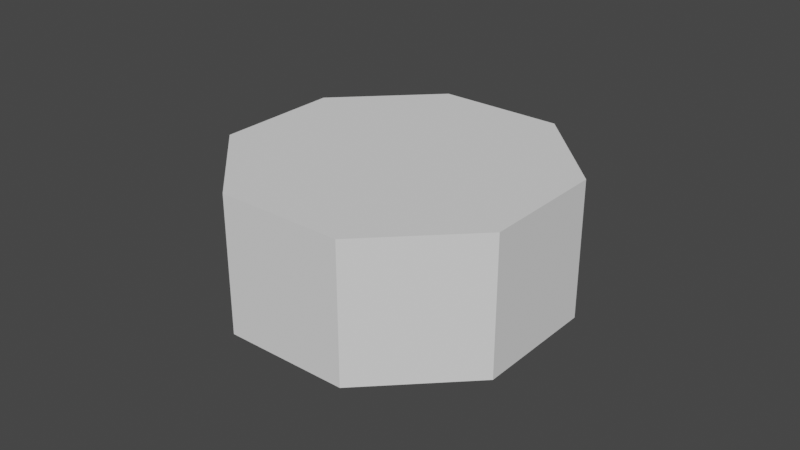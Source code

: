 # Source: Capsula.blend  (saved by Blender 3.6.11; exported with 4.5.12 LTS)
import bpy
from mathutils import Matrix  # noqa: F401  (used for matrix-valued properties, if any)

bpy.ops.wm.read_factory_settings(use_empty=True)
scene = bpy.context.scene
scene.name = 'Scene'

# ---- collections
col_collection = bpy.data.collections.new('Collection'); scene.collection.children.link(col_collection)

# ---- world
world_world = bpy.data.worlds.new('World'); scene.world = world_world
world_world.use_nodes = True; world_world.node_tree.nodes.clear()
_N = world_world.node_tree.nodes; _L = world_world.node_tree.links
n0 = _N.new('ShaderNodeOutputWorld'); n0.name = 'World Output'; n0.location = (300, 300)
n1 = _N.new('ShaderNodeBackground'); n1.name = 'Background'; n1.location = (10, 300)
n1.inputs[0].default_value = (0.05088, 0.05088, 0.05088, 1.0)
_L.new(n1.outputs[0], n0.inputs[0])
n0.is_active_output = True
world_world.color = (0.05088, 0.05088, 0.05088)
world_world.use_sun_shadow = False
world_world.sun_shadow_jitter_overblur = 0.0

# ---- meshes
me_lunar_lander__fixed = bpy.data.meshes.new('Lunar_Lander__fixed_')
me_lunar_lander__fixed.from_pydata([(-0.6248, -1.507, 1.067), (-1.508, -0.624, 1.067), (-1.507, 0.6248, 1.067), (0.624, -1.508, 1.067), (-0.6248, -1.507, 2.423), (-0.624, 1.508, 1.067), (-1.508, -0.624, 2.423), (1.507, -0.6248, 1.067), (0.624, -1.508, 2.423), (0.6248, 1.507, 1.067), (-1.507, 0.6248, 2.423), (1.507, -0.6248, 2.423), (1.508, 0.624, 1.067), (-0.624, 1.508, 2.423), (1.508, 0.624, 2.423), (0.6248, 1.507, 2.423), (-0.4886, -1.179, 1.067), (-1.179, -0.4879, 1.067), (-1.179, 0.4886, 1.067), (0.4879, -1.179, 1.067), (-0.4879, 1.179, 1.067), (1.179, -0.4886, 1.067), (0.4886, 1.179, 1.067), (1.179, 0.4879, 1.067), (-0.4886, -1.179, 2.253), (-1.179, -0.4879, 2.253), (-1.179, 0.4886, 2.253), (0.4879, -1.179, 2.253), (-0.4879, 1.179, 2.253), (1.179, -0.4886, 2.253), (0.4886, 1.179, 2.253), (1.179, 0.4879, 2.253)], [], [(0, 4, 1), (1, 6, 2), (0, 3, 8), (0, 8, 4), (1, 4, 6), (2, 10, 5), (2, 6, 10), (11, 3, 7), (8, 3, 11), (5, 13, 9), (5, 10, 13), (14, 11, 7), (12, 14, 7), (9, 15, 12), (9, 13, 15), (12, 15, 14), (15, 13, 10, 6, 4, 8, 11, 14), (9, 12, 23, 22), (5, 9, 22, 20), (0, 1, 17, 16), (1, 2, 18, 17), (7, 3, 19, 21), (3, 0, 16, 19), (12, 7, 21, 23), (2, 5, 20, 18), (23, 21, 29, 31), (16, 17, 25, 24), (20, 22, 30, 28), (18, 20, 28, 26), (17, 18, 26, 25), (19, 16, 24, 27), (21, 19, 27, 29), (22, 23, 31, 30), (24, 25, 26, 28, 30, 31, 29, 27)])
me_lunar_lander__fixed.update()
me_cube_002 = bpy.data.meshes.new('Cube.002')
me_cube_002.from_pydata([(-0.9, 1.0, -0.7), (-0.9, 1.0, 0.7), (0.9, 1.0, -0.7), (0.9, 1.0, 0.7), (-1.0, 1.0, 0.3333), (-1.0, 1.0, -0.3333), (0.3333, 1.0, -1.0), (-0.3333, 1.0, -1.0), (-0.3333, 1.0, 1.0), (0.3333, 1.0, 1.0), (1.0, 1.0, 0.3333), (1.0, 1.0, -0.3333), (-0.3333, 1.0, -0.3333), (0.3333, 1.0, -0.3333), (-0.3333, 1.0, 0.3333), (0.3333, 1.0, 0.3333), (-0.9, -16.37, -0.7), (-0.9, -16.37, 0.7), (0.9, -16.37, -0.7), (0.9, -16.37, 0.7), (-1.0, -16.37, 0.3333), (-1.0, -16.37, -0.3333), (0.3333, -16.37, -1.0), (-0.3333, -16.37, -1.0), (-0.3333, -16.37, 1.0), (0.3333, -16.37, 1.0), (1.0, -16.37, 0.3333), (1.0, -16.37, -0.3333), (-0.3333, -16.37, -0.3333), (0.3333, -16.37, -0.3333), (-0.3333, -16.37, 0.3333), (0.3333, -16.37, 0.3333)], [], [(15, 10, 3, 9), (6, 2, 11, 13), (13, 11, 10, 15), (0, 7, 12, 5), (7, 6, 13, 12), (5, 12, 14, 4), (12, 13, 15, 14), (4, 14, 8, 1), (14, 15, 9, 8), (31, 25, 19, 26), (22, 29, 27, 18), (29, 31, 26, 27), (16, 21, 28, 23), (23, 28, 29, 22), (21, 20, 30, 28), (28, 30, 31, 29), (20, 17, 24, 30), (30, 24, 25, 31), (2, 6, 22, 18), (11, 2, 18, 27), (3, 10, 26, 19), (0, 5, 21, 16), (6, 7, 23, 22), (4, 1, 17, 20), (10, 11, 27, 26), (7, 0, 16, 23), (1, 8, 24, 17), (5, 4, 20, 21), (9, 3, 19, 25), (8, 9, 25, 24)])
_uv = me_cube_002.uv_layers.new(name='UVMap')
_uv.uv.foreach_set('vector', [0.5417, 0.4167, 0.5417, 0.5, 0.625, 0.5, 0.625, 0.4167, 0.375, 0.4167, 0.375, 0.5, 0.4583, 0.5, 0.4583, 0.4167, 0.4583, 0.4167, 0.4583, 0.5, 0.5417, 0.5, 0.5417, 0.4167, 0.375, 0.25, 0.375, 0.3333, 0.4583, 0.3333, 0.4583, 0.25, 0.375, 0.3333, 0.375, 0.4167, 0.4583, 0.4167, 0.4583, 0.3333, 0.4583, 0.25, 0.4583, 0.3333, 0.5417, 0.3333, 0.5417, 0.25, 0.4583, 0.3333, 0.4583, 0.4167, 0.5417, 0.4167, 0.5417, 0.3333, 0.5417, 0.25, 0.5417, 0.3333, 0.625, 0.3333, 0.625, 0.25, 0.5417, 0.3333, 0.5417, 0.4167, 0.625, 0.4167, 0.625, 0.3333, 0.5417, 0.4167, 0.625, 0.4167, 0.625, 0.5, 0.5417, 0.5, 0.375, 0.4167, 0.4583, 0.4167, 0.4583, 0.5, 0.375, 0.5, 0.4583, 0.4167, 0.5417, 0.4167, 0.5417, 0.5, 0.4583, 0.5, 0.375, 0.25, 0.4583, 0.25, 0.4583, 0.3333, 0.375, 0.3333, 0.375, 0.3333, 0.4583, 0.3333, 0.4583, 0.4167, 0.375, 0.4167, 0.4583, 0.25, 0.5417, 0.25, 0.5417, 0.3333, 0.4583, 0.3333, 0.4583, 0.3333, 0.5417, 0.3333, 0.5417, 0.4167, 0.4583, 0.4167, 0.5417, 0.25, 0.625, 0.25, 0.625, 0.3333, 0.5417, 0.3333, 0.5417, 0.3333, 0.625, 0.3333, 0.625, 0.4167, 0.5417, 0.4167, 0.375, 0.5, 0.375, 0.4167, 0.375, 0.4167, 0.375, 0.5, 0.4583, 0.5, 0.375, 0.5, 0.375, 0.5, 0.4583, 0.5, 0.625, 0.5, 0.5417, 0.5, 0.5417, 0.5, 0.625, 0.5, 0.375, 0.25, 0.4583, 0.25, 0.4583, 0.25, 0.375, 0.25, 0.375, 0.4167, 0.375, 0.3333, 0.375, 0.3333, 0.375, 0.4167, 0.5417, 0.25, 0.625, 0.25, 0.625, 0.25, 0.5417, 0.25, 0.5417, 0.5, 0.4583, 0.5, 0.4583, 0.5, 0.5417, 0.5, 0.375, 0.3333, 0.375, 0.25, 0.375, 0.25, 0.375, 0.3333, 0.625, 0.25, 0.625, 0.3333, 0.625, 0.3333, 0.625, 0.25, 0.4583, 0.25, 0.5417, 0.25, 0.5417, 0.25, 0.4583, 0.25, 0.625, 0.4167, 0.625, 0.5, 0.625, 0.5, 0.625, 0.4167, 0.625, 0.3333, 0.625, 0.4167, 0.625, 0.4167, 0.625, 0.3333])
me_cube_002.update()

# ---- objects
ob_cube_001 = bpy.data.objects.new('Cube.001', me_lunar_lander__fixed)
ob_cube_003 = bpy.data.objects.new('Cube.003', me_cube_002)

# ---- transforms, parenting, visibility, modifiers, constraints
ob_cube_001.location = (0.0, 0.0, 0.0)
ob_cube_001.rotation_euler = (0.0, -0.0, -0.7854)
ob_cube_001.scale = (0.03583, 0.03583, 0.03583)
_m = ob_cube_001.modifiers.new('Boolean', 'BOOLEAN')
_m.object = ob_cube_003
_m.solver = 'FAST'
ob_cube_003.location = (0.0001153, 0.05403, 0.05858)
ob_cube_003.scale = (0.004381, 0.001778, 0.00132)

# ---- collection membership
col_collection.objects.link(ob_cube_001)
col_collection.objects.link(ob_cube_003)

# ---- scene / render settings (as saved in the file)
scene.frame_start = 1; scene.frame_end = 250; scene.frame_set(1)
scene.render.engine = 'BLENDER_EEVEE_NEXT'
scene.cycles.sampling_pattern = 'TABULATED_SOBOL'
scene.view_settings.view_transform = 'Filmic'
bpy.context.view_layer.update()

# ---- added for rendering (the .blend has no active camera and no usable light): camera, sun
cam_auto = bpy.data.cameras.new('AutoCamera')
cam_auto.lens = 50.0
cam_auto.sensor_width = 36.0
cam_auto.clip_end = 1000.0
ob_auto_camera = bpy.data.objects.new('AutoCamera', cam_auto)
scene.collection.objects.link(ob_auto_camera)
ob_auto_camera.location = (0.204934, -0.245921, 0.226481)
ob_auto_camera.rotation_euler = (1.09748, -7.21219e-08, 0.694738)
scene.camera = ob_auto_camera
light_auto_sun = bpy.data.lights.new('AutoSun', 'SUN')
light_auto_sun.energy = 3.0
light_auto_sun.angle = 0.0523599
ob_auto_sun = bpy.data.objects.new('AutoSun', light_auto_sun)
scene.collection.objects.link(ob_auto_sun)
ob_auto_sun.rotation_euler = (0.872665, 0.174533, 0.523599)
bpy.context.view_layer.update()
